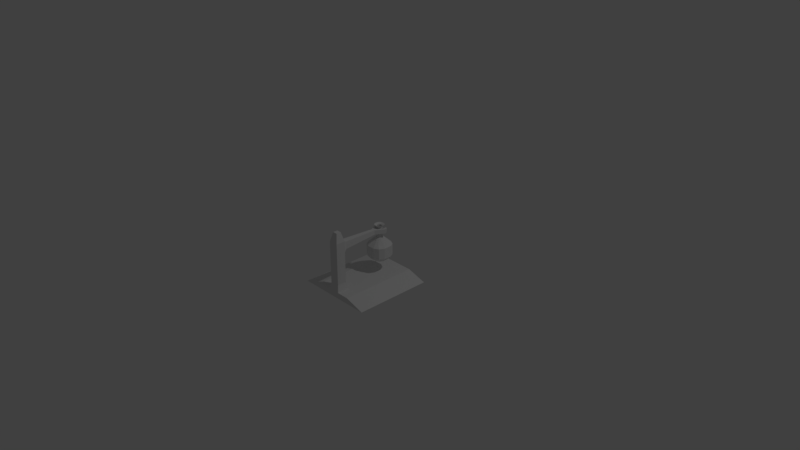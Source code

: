 # Source: flask.blend  (saved by Blender 2.78.0; exported with 4.5.12 LTS)
import bpy
from mathutils import Matrix  # noqa: F401  (used for matrix-valued properties, if any)

bpy.ops.wm.read_factory_settings(use_empty=True)
scene = bpy.context.scene
scene.name = 'Scene'

# ---- collections
col_collection_1 = bpy.data.collections.new('Collection 1'); scene.collection.children.link(col_collection_1)

# ---- materials (node trees are filled in below, after node groups)
mat_material_001 = bpy.data.materials.new('Material.001')
mat_material_001.alpha_threshold = 0.0
mat_material_001.use_transparent_shadow = False
mat_material_001.roughness = 0.5
mat_material_002 = bpy.data.materials.new('Material.002')
mat_material_002.alpha_threshold = 0.0
mat_material_002.use_transparent_shadow = False
mat_material_002.roughness = 0.5

# ---- material node trees

# ---- world
world_world = bpy.data.worlds.new('World'); scene.world = world_world
world_world.color = (0.05088, 0.05088, 0.05088)
world_world.use_sun_shadow = False
world_world.sun_shadow_jitter_overblur = 0.0
world_world.cycles.sampling_method = 'MANUAL'

# ---- cameras
cam_camera = bpy.data.cameras.new('Camera')
cam_camera.clip_end = 100.0
cam_camera.lens = 35.0
cam_camera.sensor_width = 32.0
cam_camera.sensor_height = 18.0
cam_camera.ortho_scale = 7.314
cam_camera.dof.focus_distance = 0.0
cam_camera.dof.aperture_fstop = 128.0

# ---- lights
light_lamp = bpy.data.lights.new('Lamp', 'POINT')
light_lamp.transmission_factor = 0.0
light_lamp.cutoff_distance = 30.0
light_lamp.energy = 100.0
light_lamp.shadow_buffer_clip_start = 1.001
light_lamp.shadow_soft_size = 0.1
light_lamp.shadow_maximum_resolution = 0.006
light_lamp.use_absolute_resolution = True

# ---- meshes
me_plane_001 = bpy.data.meshes.new('Plane.001')
me_plane_001.from_pydata([(-0.5, -0.5, -6.587e-17), (0.5, -0.5, -6.587e-17), (-0.5, 0.5, -6.587e-17), (0.5, 0.5, -6.587e-17), (-0.2441, 0.5, 0.0769), (-0.2441, -0.5, 0.0769), (0.2441, -0.5, 0.0769), (0.2441, 0.5, 0.0769), (-0.5, -0.3351, -1.239e-10), (0.5, -0.3351, -1.239e-10), (-0.2441, -0.3351, 0.0769), (0.2441, -0.3351, 0.0769), (-0.1667, -0.5, -6.587e-17), (0.1667, -0.5, -6.587e-17), (0.1667, 0.5, -6.587e-17), (-0.1667, 0.5, -6.587e-17), (-0.08136, -0.5, 0.0769), (0.08136, -0.5, 0.0769), (0.08136, 0.5, 0.0769), (-0.08136, 0.5, 0.0769), (0.08136, -0.3351, 0.0769), (-0.08136, -0.3351, 0.0769), (-0.05966, -0.478, 0.1597), (0.05966, -0.478, 0.1597), (0.05966, -0.357, 0.1597), (-0.05966, -0.357, 0.1597), (0.05966, -0.478, 0.5561), (0.05966, -0.357, 0.5561), (-0.05966, -0.357, 0.5561), (-0.05966, -0.478, 0.698), (0.05966, -0.478, 0.698), (0.05966, -0.357, 0.698), (-0.05966, -0.357, 0.698), (-0.03008, -0.448, 0.8169), (0.03008, -0.448, 0.8169), (0.03008, -0.387, 0.8169), (-0.03008, -0.387, 0.8169), (0.04087, -0.3187, 0.5785), (-0.04087, -0.3187, 0.5785), (0.04087, -0.3187, 0.6757), (-0.04087, -0.3187, 0.6757), (0.02415, 0.1338, 0.5984), (-0.02415, 0.1338, 0.5984), (0.02415, 0.1338, 0.6558), (-0.02415, 0.1338, 0.6558), (0.02415, 0.1841, 0.5984), (-0.02415, 0.1841, 0.5984), (0.02415, 0.1841, 0.6558), (-0.02415, 0.1841, 0.6558), (0.0932, 0.2591, 0.5984), (0.0932, 0.2591, 0.6558), (-0.0932, 0.2591, 0.5984), (-0.0932, 0.2591, 0.6558), (0.05908, 0.2406, 0.5984), (0.05908, 0.2406, 0.6558), (-0.05908, 0.2406, 0.5984), (-0.05908, 0.2406, 0.6558), (0.04778, 0.3089, 0.6124), (0.04778, 0.3089, 0.6418), (-0.04778, 0.3089, 0.6124), (-0.04778, 0.3089, 0.6418), (0.03029, 0.2994, 0.6124), (0.03029, 0.2994, 0.6418), (-0.03029, 0.2994, 0.6124), (-0.03029, 0.2994, 0.6418)], [], [(21, 20, 11, 7, 18, 19, 4, 10), (1, 9, 3, 7, 11, 6), (14, 15, 2, 4, 19, 18, 7, 3), (12, 13, 1, 6, 17, 16, 5, 0), (17, 6, 11, 20), (2, 8, 0, 5, 10, 4), (5, 16, 21, 10), (17, 20, 24, 23), (27, 31, 30, 26, 23, 24), (15, 14, 3, 9, 1, 13, 12, 0, 8, 2), (22, 23, 26, 30, 29), (20, 21, 25, 24), (16, 17, 23, 22), (21, 16, 22, 25), (22, 29, 32, 28, 25), (24, 25, 28, 27), (30, 31, 35, 34), (32, 31, 39, 40), (33, 34, 35, 36), (31, 32, 36, 35), (32, 29, 33, 36), (29, 30, 34, 33), (38, 40, 44, 42), (31, 27, 37, 39), (27, 28, 38, 37), (28, 32, 40, 38), (44, 43, 47, 48), (40, 39, 43, 44), (39, 37, 41, 43), (37, 38, 42, 41), (45, 46, 48, 47), (45, 47, 54, 53), (41, 42, 46, 45), (47, 43, 50, 54), (52, 56, 64, 60), (55, 51, 59, 63), (46, 42, 51, 55), (44, 48, 56, 52), (43, 41, 49, 50), (48, 46, 55, 56), (41, 45, 53, 49), (42, 44, 52, 51), (58, 57, 61, 62), (59, 60, 64, 63), (56, 55, 63, 64), (51, 52, 60, 59), (49, 53, 61, 57), (54, 50, 58, 62), (53, 54, 62, 61), (50, 49, 57, 58)])
me_plane_001.polygons.foreach_set('material_index', [0, 0, 0, 0, 0, 0, 0, 1, 1, 0, 1, 1, 1, 1, 1, 1, 1, 1, 1, 1, 1, 1, 1, 1, 1, 1, 1, 1, 1, 1, 0, 1, 1, 1, 1, 1, 1, 1, 1, 1, 1, 1, 1, 1, 1, 1, 1, 1, 1, 1])
_uv = me_plane_001.uv_layers.new(name='UVMap')
_uv.uv.foreach_set('vector', [0.4205, 0.1614, 0.5795, 0.1614, 0.7386, 0.1614, 0.7386, 0.9926, 0.5795, 0.9926, 0.4205, 0.9926, 0.2614, 0.9926, 0.2614, 0.1614, 0.9999, 9.887e-05, 0.9999, 0.1614, 0.9999, 0.9926, 0.7386, 0.9926, 0.7386, 0.1614, 0.7386, 9.887e-05, 0.6667, 0.07693, 0.3333, 0.07693, 2.773e-05, 0.07693, 0.2559, 2.773e-05, 0.4186, 2.776e-05, 0.5814, 2.774e-05, 0.7441, 2.773e-05, 1.0, 0.07693, 0.3333, 2.775e-05, 0.6667, 2.773e-05, 1.0, 2.781e-05, 0.7441, 0.07693, 0.5814, 0.07693, 0.4186, 0.07693, 0.2559, 0.07693, 2.773e-05, 2.781e-05, 0.5795, 9.887e-05, 0.7386, 9.887e-05, 0.7386, 0.1614, 0.5795, 0.1614, 9.887e-05, 0.9926, 9.896e-05, 0.1614, 9.893e-05, 9.905e-05, 0.2614, 9.893e-05, 0.2614, 0.1614, 0.2614, 0.9926, 0.2614, 9.893e-05, 0.4205, 9.887e-05, 0.4205, 0.1614, 0.2614, 0.1614, 0.1529, 9.553e-05, 0.3474, 0.04734, 0.297, 0.142, 0.1543, 0.1073, 0.1834, 0.6096, 0.1428, 0.7769, 9.553e-05, 0.7423, 0.04074, 0.5749, 0.1543, 0.1073, 0.297, 0.142, 0.3334, 0.0001, 0.6666, 0.0001001, 0.9999, 9.998e-05, 0.9999, 0.835, 0.9999, 0.9999, 0.6666, 0.9999, 0.3334, 0.9999, 9.998e-05, 0.9999, 0.0001001, 0.835, 0.0001001, 9.998e-05, 4.248e-05, 4.253e-05, 0.1805, 4.248e-05, 0.1805, 0.5998, 0.1805, 0.8145, 4.266e-05, 0.8145, 9.32e-05, 9.32e-05, 0.3375, 9.32e-05, 0.2925, 0.1777, 0.04509, 0.1777, 7.911e-05, 0.2769, 0.2416, 0.277, 0.2093, 0.4041, 0.03224, 0.404, 0.007101, 0.1988, 9.507e-05, 9.507e-05, 0.1041, 0.02296, 0.1093, 0.1687, 0.1041, 0.02296, 0.7527, 9.556e-05, 0.7578, 0.1458, 0.5869, 0.1518, 0.1093, 0.1687, 0.04509, 0.1777, 0.2925, 0.1777, 0.2925, 0.9999, 0.04509, 0.9999, 9.553e-05, 0.7423, 0.1428, 0.7769, 0.0723, 0.9128, 0.0003703, 0.8954, 7.911e-05, 0.2269, 7.911e-05, 0.04985, 0.06595, 0.07774, 0.06595, 0.199, 0.2417, 0.3662, 0.2417, 0.2769, 0.3322, 0.2769, 0.3322, 0.3662, 0.5851, 0.2543, 0.3377, 0.2543, 0.3991, 9.32e-05, 0.5238, 9.32e-05, 0.7578, 0.1458, 0.7527, 9.556e-05, 0.9015, 0.03102, 0.9041, 0.1045, 4.266e-05, 0.8145, 0.1805, 0.8145, 0.1358, 1.0, 0.04479, 1.0, 0.6156, 0.2023, 0.7327, 0.1982, 0.728, 0.7446, 0.6588, 0.747, 0.1428, 0.7769, 0.1834, 0.6096, 0.2274, 0.6482, 0.1995, 0.7628, 5.429e-05, 0.2269, 5.259e-05, 0.04984, 0.06593, 0.07773, 0.06593, 0.199, 0.5869, 0.1518, 0.7578, 0.1458, 0.7327, 0.1982, 0.6156, 0.2023, 0.7382, 0.1742, 0.7382, 0.1026, 0.8129, 0.1026, 0.8129, 0.1742, 0.06595, 0.199, 0.06595, 0.07774, 0.7382, 0.1026, 0.7382, 0.1742, 0.1995, 0.7628, 0.2274, 0.6482, 0.7557, 0.8013, 0.7393, 0.8691, 0.06593, 0.199, 0.06593, 0.07773, 0.7382, 0.1025, 0.7382, 0.1742, 0.7666, 0.8577, 0.7559, 0.8327, 0.7573, 0.8317, 0.7816, 0.8446, 0.000132, 0.4356, 0.0001322, 0.000132, 0.5037, 0.0001325, 0.5037, 0.4356, 0.7382, 0.1742, 0.7382, 0.1025, 0.8129, 0.1025, 0.8129, 0.1742, 0.8129, 0.1026, 0.7382, 0.1026, 0.9241, 7.911e-05, 0.8967, 0.05071, 0.9241, 0.2767, 0.8967, 0.2261, 0.9859, 0.1823, 0.9999, 0.2083, 0.8967, 0.05068, 0.9241, 5.259e-05, 0.9999, 0.06851, 0.9859, 0.09446, 0.8129, 0.1025, 0.7382, 0.1025, 0.9241, 5.259e-05, 0.8967, 0.05068, 0.7382, 0.1742, 0.8129, 0.1742, 0.8967, 0.2261, 0.9241, 0.2767, 0.7393, 0.8691, 0.7557, 0.8013, 0.9244, 0.8423, 0.908, 0.91, 0.000132, 0.8712, 0.0001321, 0.4358, 0.5037, 0.4358, 0.5037, 0.8712, 0.7382, 0.1742, 0.8129, 0.1742, 0.8967, 0.2261, 0.9241, 0.2767, 0.6588, 0.747, 0.728, 0.7446, 0.7341, 0.9169, 0.6649, 0.9193, 0.3988, 0.3372, 0.3377, 0.3372, 0.3377, 0.296, 0.3988, 0.296, 0.3377, 0.2545, 0.3988, 0.2545, 0.3988, 0.2958, 0.3377, 0.2958, 0.5037, 0.8712, 0.5037, 0.4358, 0.9999, 0.5419, 0.9999, 0.7651, 0.6649, 0.9193, 0.7341, 0.9169, 0.7201, 0.9987, 0.6846, 0.9999, 0.9241, 0.2767, 0.8967, 0.2261, 0.9859, 0.1823, 0.9999, 0.2082, 0.8967, 0.05071, 0.9241, 7.911e-05, 0.9999, 0.06853, 0.9859, 0.09449, 0.5037, 0.4356, 0.5037, 0.0001325, 0.9999, 0.1062, 0.9999, 0.3295, 0.908, 0.91, 0.9244, 0.8423, 0.9999, 0.8781, 0.9915, 0.9128])
me_plane_001.materials.append(mat_material_001)
me_plane_001.materials.append(mat_material_002)
me_plane_001.use_remesh_preserve_volume = False
me_plane_001.use_remesh_preserve_attributes = False
me_plane_001.use_mirror_vertex_groups = False
me_plane_001.update()
me_plane = bpy.data.meshes.new('Plane')
me_plane.from_pydata([(-0.3837, -0.3837, 0.0), (0.3837, -0.3837, 0.0), (-0.3837, 0.3837, 0.0), (0.3837, 0.3837, 0.0), (-0.5, 0.1667, 0.0), (-0.5, -0.1667, 0.0), (0.5, -0.1667, 0.0), (0.5, 0.1667, 0.0), (-0.1667, -0.5, 0.0), (0.1667, -0.5, 0.0), (0.1667, 0.5, 0.0), (-0.1667, 0.5, 0.0), (-0.7055, -0.2352, 0.2344), (-0.5414, -0.5414, 0.2344), (0.2352, -0.7055, 0.2344), (0.5414, -0.5414, 0.2344), (0.7055, 0.2352, 0.2344), (0.5414, 0.5414, 0.2344), (-0.2352, 0.7055, 0.2344), (-0.5414, 0.5414, 0.2344), (-0.7055, 0.2352, 0.2344), (0.7055, -0.2352, 0.2344), (-0.2352, -0.7055, 0.2344), (0.2352, 0.7055, 0.2344), (-0.7055, -0.2352, 0.9323), (-0.5414, -0.5414, 0.9323), (0.2352, -0.7055, 0.9323), (0.5414, -0.5414, 0.9323), (0.7055, 0.2352, 0.9323), (0.5414, 0.5414, 0.9323), (-0.2352, 0.7055, 0.9323), (-0.5414, 0.5414, 0.9323), (-0.7055, 0.2352, 0.9323), (0.7055, -0.2352, 0.9323), (0.1468, -0.1468, 1.431), (0.06375, -0.1913, 1.431), (-0.2352, -0.7055, 0.9323), (0.2352, 0.7055, 0.9323), (-0.1468, -0.1468, 1.431), (-0.1913, -0.06375, 1.431), (0.3967, -0.3967, 1.096), (0.3967, 0.3967, 1.096), (0.5169, -0.1723, 1.096), (0.1468, -0.1468, 2.121), (0.06375, -0.1913, 2.121), (-0.1468, -0.1468, 2.121), (-0.1913, -0.06375, 2.121), (0.1913, 0.06375, 1.431), (0.1468, 0.1468, 1.431), (-0.06375, 0.1913, 1.431), (-0.1468, 0.1468, 1.431), (-0.1913, 0.06375, 1.431), (0.1913, -0.06375, 1.431), (0.2222, -0.2222, 2.206), (0.09651, -0.2895, 2.206), (-0.06375, -0.1913, 1.431), (0.06375, 0.1913, 1.431), (-0.2222, -0.2222, 2.206), (-0.2895, -0.09651, 2.206), (0.1913, 0.06375, 2.121), (0.1468, 0.1468, 2.121), (-0.06375, 0.1913, 2.121), (-0.1468, 0.1468, 2.121), (-0.1913, 0.06375, 2.121), (0.1913, -0.06375, 2.121), (0.1718, -0.1718, 2.18), (0.07462, -0.2239, 2.18), (-0.06375, -0.1913, 2.121), (0.06375, 0.1913, 2.121), (-0.1718, -0.1718, 2.18), (-0.2239, -0.07462, 2.18), (0.2895, 0.09651, 2.206), (0.2222, 0.2222, 2.206), (-0.09651, 0.2895, 2.206), (-0.2222, 0.2222, 2.206), (-0.2895, 0.09651, 2.206), (0.2895, -0.09651, 2.206), (0.1103, -0.1103, 2.131), (0.04793, -0.1438, 2.131), (-0.09651, -0.2895, 2.206), (0.09651, 0.2895, 2.206), (-0.1103, -0.1103, 2.131), (-0.1438, -0.04793, 2.131), (0.2239, 0.07462, 2.18), (0.1718, 0.1718, 2.18), (-0.07462, 0.2239, 2.18), (-0.1718, 0.1718, 2.18), (-0.2239, 0.07462, 2.18), (0.2239, -0.07462, 2.18), (0.1103, -0.1103, 1.655), (0.04793, -0.1438, 1.655), (-0.07462, -0.2239, 2.18), (0.07462, 0.2239, 2.18), (-0.1103, -0.1103, 1.655), (-0.1438, -0.04793, 1.655), (0.1438, 0.04793, 2.131), (0.1103, 0.1103, 2.131), (-0.04793, 0.1438, 2.131), (-0.1103, 0.1103, 2.131), (-0.1438, 0.04793, 2.131), (0.1438, -0.04793, 2.131), (-0.04793, -0.1438, 2.131), (0.04793, 0.1438, 2.131), (0.1438, 0.04793, 1.655), (0.1103, 0.1103, 1.655), (-0.04793, 0.1438, 1.655), (-0.1103, 0.1103, 1.655), (-0.1438, 0.04793, 1.655), (0.1438, -0.04793, 1.655), (-0.04793, -0.1438, 1.655), (0.04793, 0.1438, 1.655)], [], [(42, 52, 34, 40, 27, 33), (17, 23, 37, 29), (20, 12, 24, 32), (14, 15, 27, 26), (22, 14, 26, 36), (19, 20, 32, 31), (21, 16, 28, 33), (12, 13, 25, 24), (13, 22, 36, 25), (18, 19, 31, 30), (0, 8, 22, 13), (5, 0, 13, 12), (6, 7, 16, 21), (2, 4, 20, 19), (8, 9, 14, 22), (9, 1, 15, 14), (4, 5, 12, 20), (3, 10, 23, 17), (7, 3, 17, 16), (1, 6, 21, 15), (10, 11, 18, 23), (11, 2, 19, 18), (26, 35, 55, 36), (24, 39, 51, 32), (41, 48, 47, 28, 29), (28, 47, 52, 42, 33), (36, 55, 38, 25), (31, 50, 49, 30), (30, 49, 56, 37), (40, 34, 35, 26, 27), (16, 17, 29, 28), (15, 21, 33, 27), (23, 18, 30, 37), (25, 38, 39, 24), (32, 51, 50, 31), (37, 56, 48, 41, 29), (56, 49, 61, 68), (34, 52, 64, 43), (47, 48, 60, 59), (48, 56, 68, 60), (51, 39, 46, 63), (35, 34, 43, 44), (55, 35, 44, 67), (50, 51, 63, 62), (52, 47, 59, 64), (43, 64, 76, 53), (59, 60, 72, 71), (60, 68, 80, 72), (63, 46, 58, 75), (44, 43, 53, 54), (67, 44, 54, 79), (62, 63, 75, 74), (64, 59, 71, 76), (46, 45, 57, 58), (49, 50, 62, 61), (38, 55, 67, 45), (39, 38, 45, 46), (71, 72, 84, 83), (72, 80, 92, 84), (75, 58, 70, 87), (54, 53, 65, 66), (79, 54, 66, 91), (74, 75, 87, 86), (76, 71, 83, 88), (58, 57, 69, 70), (57, 79, 91, 69), (68, 61, 73, 80), (61, 62, 74, 73), (45, 67, 79, 57), (84, 92, 102, 96), (87, 70, 82, 99), (66, 65, 77, 78), (91, 66, 78, 101), (86, 87, 99, 98), (88, 83, 95, 100), (70, 69, 81, 82), (69, 91, 101, 81), (85, 86, 98, 97), (53, 76, 88, 65), (80, 73, 85, 92), (73, 74, 86, 85), (99, 82, 94, 107), (78, 77, 89, 90), (101, 78, 90, 109), (98, 99, 107, 106), (100, 95, 103, 108), (82, 81, 93, 94), (81, 101, 109, 93), (97, 98, 106, 105), (102, 97, 105, 110), (83, 84, 96, 95), (65, 88, 100, 77), (92, 85, 97, 102), (105, 106, 107, 94, 93, 109, 90, 89, 108, 103, 104, 110), (96, 102, 110, 104), (95, 96, 104, 103), (77, 100, 108, 89), (11, 10, 3, 7, 6, 1, 9, 8, 0, 5, 4, 2)])
_uv = me_plane.uv_layers.new(name='UVMap')
_uv.uv.foreach_set('vector', [0.1476, 0.4971, 0.1476, 0.649, 0.07379, 0.649, 0.07379, 0.4971, 0.07379, 0.4227, 0.1476, 0.4227, 0.3238, 0.1063, 0.3976, 0.1063, 0.3976, 0.4227, 0.3238, 0.4227, 0.6476, 0.1063, 0.75, 0.1063, 0.75, 0.4227, 0.6476, 0.4227, 0.0, 0.1063, 0.07379, 0.1063, 0.07379, 0.4227, 0.0, 0.4227, 0.8976, 0.1063, 1.0, 0.1063, 1.0, 0.4227, 0.8976, 0.4227, 0.5738, 0.1063, 0.6476, 0.1063, 0.6476, 0.4227, 0.5738, 0.4227, 0.1476, 0.1063, 0.25, 0.1063, 0.25, 0.4227, 0.1476, 0.4227, 0.75, 0.1063, 0.8238, 0.1063, 0.8238, 0.4227, 0.75, 0.4227, 0.8238, 0.1063, 0.8976, 0.1063, 0.8976, 0.4227, 0.8238, 0.4227, 0.5, 0.1063, 0.5738, 0.1063, 0.5738, 0.4227, 0.5, 0.4227, 0.8238, 0.0, 0.8976, 0.0, 0.8976, 0.1063, 0.8238, 0.1063, 0.75, 0.0, 0.8238, 0.0, 0.8238, 0.1063, 0.75, 0.1063, 0.1476, 0.0, 0.25, 0.0, 0.25, 0.1063, 0.1476, 0.1063, 0.5738, 0.0, 0.6476, 0.0, 0.6476, 0.1063, 0.5738, 0.1063, 0.8976, 0.0, 1.0, 0.0, 1.0, 0.1063, 0.8976, 0.1063, 0.0, 0.0, 0.07379, 0.0, 0.07379, 0.1063, 0.0, 0.1063, 0.6476, 0.0, 0.75, 0.0, 0.75, 0.1063, 0.6476, 0.1063, 0.3238, 0.0, 0.3976, 0.0, 0.3976, 0.1063, 0.3238, 0.1063, 0.25, 0.0, 0.3238, 0.0, 0.3238, 0.1063, 0.25, 0.1063, 0.07379, 0.0, 0.1476, 0.0, 0.1476, 0.1063, 0.07379, 0.1063, 0.3976, 0.0, 0.5, 0.0, 0.5, 0.1063, 0.3976, 0.1063, 0.5, 0.0, 0.5738, 0.0, 0.5738, 0.1063, 0.5, 0.1063, 1.0, 0.4227, 1.0, 0.649, 0.8976, 0.649, 0.8976, 0.4227, 0.75, 0.4227, 0.75, 0.649, 0.6476, 0.649, 0.6476, 0.4227, 0.3238, 0.4971, 0.3238, 0.649, 0.25, 0.649, 0.25, 0.4227, 0.3238, 0.4227, 0.25, 0.4227, 0.25, 0.649, 0.1476, 0.649, 0.1476, 0.4971, 0.1476, 0.4227, 0.8976, 0.4227, 0.8976, 0.649, 0.8238, 0.649, 0.8238, 0.4227, 0.5738, 0.4227, 0.5738, 0.649, 0.5, 0.649, 0.5, 0.4227, 0.5, 0.4227, 0.5, 0.649, 0.3976, 0.649, 0.3976, 0.4227, 0.07379, 0.4971, 0.07379, 0.649, 0.0, 0.649, 0.0, 0.4227, 0.07379, 0.4227, 0.25, 0.1063, 0.3238, 0.1063, 0.3238, 0.4227, 0.25, 0.4227, 0.07379, 0.1063, 0.1476, 0.1063, 0.1476, 0.4227, 0.07379, 0.4227, 0.3976, 0.1063, 0.5, 0.1063, 0.5, 0.4227, 0.3976, 0.4227, 0.8238, 0.4227, 0.8238, 0.649, 0.75, 0.649, 0.75, 0.4227, 0.6476, 0.4227, 0.6476, 0.649, 0.5738, 0.649, 0.5738, 0.4227, 0.3976, 0.4227, 0.3976, 0.649, 0.3238, 0.649, 0.3238, 0.4971, 0.3238, 0.4227, 0.3976, 0.649, 0.5, 0.649, 0.5, 0.9616, 0.3976, 0.9616, 0.07379, 0.649, 0.1476, 0.649, 0.1476, 0.9616, 0.07379, 0.9616, 0.25, 0.649, 0.3238, 0.649, 0.3238, 0.9616, 0.25, 0.9616, 0.3238, 0.649, 0.3976, 0.649, 0.3976, 0.9616, 0.3238, 0.9616, 0.6476, 0.649, 0.75, 0.649, 0.75, 0.9616, 0.6476, 0.9616, 0.0, 0.649, 0.07379, 0.649, 0.07379, 0.9616, 0.0, 0.9616, 0.8976, 0.649, 1.0, 0.649, 1.0, 0.9616, 0.8976, 0.9616, 0.5738, 0.649, 0.6476, 0.649, 0.6476, 0.9616, 0.5738, 0.9616, 0.1476, 0.649, 0.25, 0.649, 0.25, 0.9616, 0.1476, 0.9616, 0.07379, 0.9616, 0.1476, 0.9616, 0.1476, 1.0, 0.07379, 1.0, 0.25, 0.9616, 0.3238, 0.9616, 0.3238, 1.0, 0.25, 1.0, 0.3238, 0.9616, 0.3976, 0.9616, 0.3976, 1.0, 0.3238, 1.0, 0.6476, 0.9616, 0.75, 0.9616, 0.75, 1.0, 0.6476, 1.0, 0.0, 0.9616, 0.07379, 0.9616, 0.07379, 1.0, 0.0, 1.0, 0.8976, 0.9616, 1.0, 0.9616, 1.0, 1.0, 0.8976, 1.0, 0.5738, 0.9616, 0.6476, 0.9616, 0.6476, 1.0, 0.5738, 1.0, 0.1476, 0.9616, 0.25, 0.9616, 0.25, 1.0, 0.1476, 1.0, 0.75, 0.9616, 0.8238, 0.9616, 0.8238, 1.0, 0.75, 1.0, 0.5, 0.649, 0.5738, 0.649, 0.5738, 0.9616, 0.5, 0.9616, 0.8238, 0.649, 0.8976, 0.649, 0.8976, 0.9616, 0.8238, 0.9616, 0.75, 0.649, 0.8238, 0.649, 0.8238, 0.9616, 0.75, 0.9616, 0.25, 1.0, 0.3238, 1.0, 0.3238, 0.9882, 0.25, 0.9882, 0.3238, 1.0, 0.3976, 1.0, 0.3976, 0.9882, 0.3238, 0.9882, 0.6476, 1.0, 0.75, 1.0, 0.75, 0.9882, 0.6476, 0.9882, 0.0, 1.0, 0.07379, 1.0, 0.07379, 0.9882, 0.0, 0.9882, 0.8976, 1.0, 1.0, 1.0, 1.0, 0.9882, 0.8976, 0.9882, 0.5738, 1.0, 0.6476, 1.0, 0.6476, 0.9882, 0.5738, 0.9882, 0.1476, 1.0, 0.25, 1.0, 0.25, 0.9882, 0.1476, 0.9882, 0.75, 1.0, 0.8238, 1.0, 0.8238, 0.9882, 0.75, 0.9882, 0.8238, 1.0, 0.8976, 1.0, 0.8976, 0.9882, 0.8238, 0.9882, 0.3976, 0.9616, 0.5, 0.9616, 0.5, 1.0, 0.3976, 1.0, 0.5, 0.9616, 0.5738, 0.9616, 0.5738, 1.0, 0.5, 1.0, 0.8238, 0.9616, 0.8976, 0.9616, 0.8976, 1.0, 0.8238, 1.0, 0.3238, 0.9882, 0.3976, 0.9882, 0.3976, 0.9659, 0.3238, 0.9659, 0.6476, 0.9882, 0.75, 0.9882, 0.75, 0.9659, 0.6476, 0.9659, 0.0, 0.9882, 0.07379, 0.9882, 0.07379, 0.9659, 0.0, 0.9659, 0.8976, 0.9882, 1.0, 0.9882, 1.0, 0.9659, 0.8976, 0.9659, 0.5738, 0.9882, 0.6476, 0.9882, 0.6476, 0.9659, 0.5738, 0.9659, 0.1476, 0.9882, 0.25, 0.9882, 0.25, 0.9659, 0.1476, 0.9659, 0.75, 0.9882, 0.8238, 0.9882, 0.8238, 0.9659, 0.75, 0.9659, 0.8238, 0.9882, 0.8976, 0.9882, 0.8976, 0.9659, 0.8238, 0.9659, 0.5, 0.9882, 0.5738, 0.9882, 0.5738, 0.9659, 0.5, 0.9659, 0.07379, 1.0, 0.1476, 1.0, 0.1476, 0.9882, 0.07379, 0.9882, 0.3976, 1.0, 0.5, 1.0, 0.5, 0.9882, 0.3976, 0.9882, 0.5, 1.0, 0.5738, 1.0, 0.5738, 0.9882, 0.5, 0.9882, 0.6476, 0.9659, 0.75, 0.9659, 0.75, 0.7502, 0.6476, 0.7502, 0.0, 0.9659, 0.07379, 0.9659, 0.07379, 0.7502, 0.0, 0.7502, 0.8976, 0.9659, 1.0, 0.9659, 1.0, 0.7502, 0.8976, 0.7502, 0.5738, 0.9659, 0.6476, 0.9659, 0.6476, 0.7502, 0.5738, 0.7502, 0.1476, 0.9659, 0.25, 0.9659, 0.25, 0.7502, 0.1476, 0.7502, 0.75, 0.9659, 0.8238, 0.9659, 0.8238, 0.7502, 0.75, 0.7502, 0.8238, 0.9659, 0.8976, 0.9659, 0.8976, 0.7502, 0.8238, 0.7502, 0.5, 0.9659, 0.5738, 0.9659, 0.5738, 0.7502, 0.5, 0.7502, 0.3976, 0.9659, 0.5, 0.9659, 0.5, 0.7502, 0.3976, 0.7502, 0.25, 0.9882, 0.3238, 0.9882, 0.3238, 0.9659, 0.25, 0.9659, 0.07379, 0.9882, 0.1476, 0.9882, 0.1476, 0.9659, 0.07379, 0.9659, 0.3976, 0.9882, 0.5, 0.9882, 0.5, 0.9659, 0.3976, 0.9659, 0.3334, 0.9999, 0.1164, 0.8836, 9.998e-05, 0.6666, 0.0001002, 0.3334, 0.1164, 0.1164, 0.3334, 9.998e-05, 0.6666, 0.0001004, 0.8836, 0.1164, 0.9999, 0.3334, 0.9999, 0.6666, 0.8836, 0.8836, 0.6666, 0.9999, 0.3238, 0.9659, 0.3976, 0.9659, 0.3976, 0.7502, 0.3238, 0.7502, 0.25, 0.9659, 0.3238, 0.9659, 0.3238, 0.7502, 0.25, 0.7502, 0.07379, 0.9659, 0.1476, 0.9659, 0.1476, 0.7502, 0.07379, 0.7502, 0.3334, 9.998e-05, 0.6666, 9.998e-05, 0.8836, 0.1164, 0.9999, 0.3334, 0.9999, 0.6666, 0.8836, 0.8836, 0.6666, 0.9999, 0.3334, 0.9999, 0.1164, 0.8836, 9.998e-05, 0.6666, 0.0001, 0.3334, 0.1164, 0.1164])
me_plane.use_remesh_preserve_volume = False
me_plane.use_remesh_preserve_attributes = False
me_plane.use_mirror_vertex_groups = False
me_plane.update()

# ---- objects
ob_stand = bpy.data.objects.new('Stand', me_plane_001)
ob_flask = bpy.data.objects.new('Flask', me_plane)
ob_lamp = bpy.data.objects.new('Lamp', light_lamp)
ob_camera = bpy.data.objects.new('Camera', cam_camera)

# ---- transforms, parenting, visibility, modifiers, constraints
ob_stand.location = (0.5, -0.5, 0.0)
ob_stand.lineart.crease_threshold = 0.0
ob_flask.location = (0.5, -0.2657, 0.2466)
ob_flask.scale = (0.2037, 0.2037, 0.2037)
ob_flask.lineart.crease_threshold = 0.0
ob_lamp.location = (4.076, 1.005, 5.904)
ob_lamp.rotation_euler = (0.6503, 0.05522, 1.866)
ob_lamp.lock_rotations_4d = False
ob_lamp.empty_display_type = 'ARROWS'
ob_lamp.color = (0.0, 0.0, 0.0, 0.0)
ob_lamp.lineart.crease_threshold = 0.0
ob_camera.location = (7.481, -6.508, 5.344)
ob_camera.rotation_euler = (1.109, 0.0, 0.8149)
ob_camera.lock_rotations_4d = False
ob_camera.empty_display_type = 'ARROWS'
ob_camera.color = (0.0, 0.0, 0.0, 0.0)
ob_camera.display_type = 'WIRE'
ob_camera.lineart.crease_threshold = 0.0

# ---- collection membership
col_collection_1.objects.link(ob_stand)
col_collection_1.objects.link(ob_flask)
col_collection_1.objects.link(ob_lamp)
col_collection_1.objects.link(ob_camera)

# ---- scene / render settings (as saved in the file)
scene.camera = ob_camera
scene.frame_start = 1; scene.frame_end = 250; scene.frame_set(5)
scene.render.engine = 'BLENDER_EEVEE_NEXT'
scene.render.resolution_percentage = 50
scene.render.dither_intensity = 0.0
scene.cycles.use_denoising = False
scene.cycles.samples = 128
scene.cycles.sampling_pattern = 'TABULATED_SOBOL'
scene.cycles.light_sampling_threshold = 0.0
scene.cycles.use_adaptive_sampling = False
scene.cycles.use_light_tree = False
scene.cycles.blur_glossy = 0.0
scene.cycles.sample_clamp_indirect = 0.0
scene.view_settings.view_transform = 'Standard'
bpy.context.view_layer.update()
